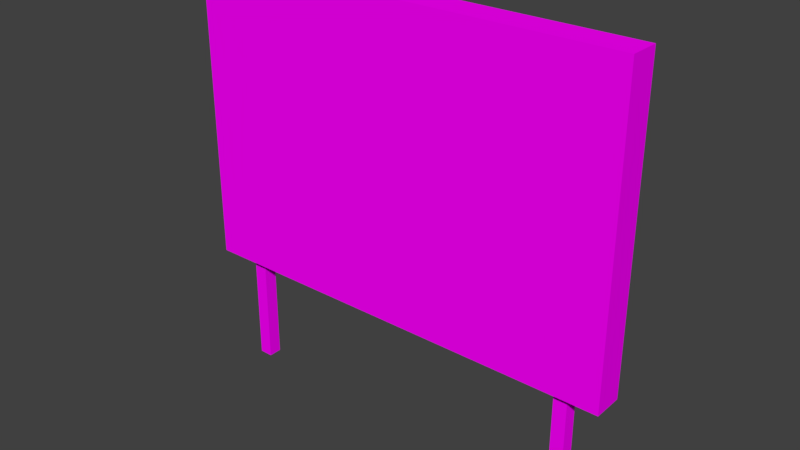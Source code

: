 # Source: billboard.blend  (saved by Blender 2.79.0; exported with 4.5.12 LTS)
import bpy
from mathutils import Matrix  # noqa: F401  (used for matrix-valued properties, if any)

bpy.ops.wm.read_factory_settings(use_empty=True)
scene = bpy.context.scene
scene.name = 'Scene'

# ---- collections
col_collection_1 = bpy.data.collections.new('Collection 1'); scene.collection.children.link(col_collection_1)

# ---- images (referenced by path relative to the original .blend; pixels are not part of the script)
import os
ASSET_DIR = os.environ.get("B2B_ASSET_DIR", "")  # directory of the original .blend (textures are referenced by path, not embedded)
HERE = os.path.dirname(os.path.abspath(__file__))  # packed textures are extracted next to this script under _unpacked/

def load_image(name, relpath, width, height, colorspace="sRGB"):
    """Load a texture the original file referenced (path relative to the .blend, or extracted next to this script)."""
    p = next((c for c in (os.path.join(HERE, relpath), os.path.join(ASSET_DIR, relpath)) if relpath and os.path.exists(c)), "")
    if p:
        img = bpy.data.images.load(p, check_existing=True)
        img.name = name
    else:  # same state as the original file: an image datablock whose file is absent (Cycles renders it pink)
        img = bpy.data.images.new(name, width, height)
        img.source = "FILE"
        img.filepath = "//" + (relpath or name)
    img.colorspace_settings.name = colorspace
    return img
img_billboard = load_image('BillBoard', 'BillBoard.png', 1024, 1024, 'sRGB')
img_img_0521_jpg = load_image('IMG_0521.JPG', 'IMG_0521.JPG', 1024, 1024, 'sRGB')

# ---- materials (node trees are filled in below, after node groups)
mat_billboard_001 = bpy.data.materials.new('billBoard.001')
mat_billboard_001.alpha_threshold = 0.0
mat_billboard_001.roughness = 0.5
mat_billboardpic = bpy.data.materials.new('billBoardPic')
mat_billboardpic.alpha_threshold = 0.0
mat_billboardpic.roughness = 0.5

# ---- material node trees
mat_billboard_001.use_nodes = True; mat_billboard_001.node_tree.nodes.clear()
_N = mat_billboard_001.node_tree.nodes; _L = mat_billboard_001.node_tree.links
n0 = _N.new('ShaderNodeOutputMaterial'); n0.name = 'Material Output'; n0.location = (300, 300)
n1 = _N.new('ShaderNodeBsdfDiffuse'); n1.name = 'Diffuse BSDF'; n1.location = (10, 300)
n2 = _N.new('ShaderNodeTexImage'); n2.name = 'Image Texture'; n2.location = (-180, 300)
n2.width = 140
n2.image = img_billboard
_L.new(n1.outputs[0], n0.inputs[0])
_L.new(n2.outputs[0], n1.inputs[0])
n0.is_active_output = True
mat_billboardpic.use_nodes = True; mat_billboardpic.node_tree.nodes.clear()
_N = mat_billboardpic.node_tree.nodes; _L = mat_billboardpic.node_tree.links
n0 = _N.new('ShaderNodeOutputMaterial'); n0.name = 'Material Output'; n0.location = (300, 300)
n1 = _N.new('ShaderNodeBsdfDiffuse'); n1.name = 'Diffuse BSDF'; n1.location = (10, 300)
n2 = _N.new('ShaderNodeTexImage'); n2.name = 'Image Texture'; n2.location = (-180, 300)
n2.width = 140
n2.image = img_img_0521_jpg
_L.new(n1.outputs[0], n0.inputs[0])
_L.new(n2.outputs[0], n1.inputs[0])
n0.is_active_output = True

# ---- world
world_world = bpy.data.worlds.new('World'); scene.world = world_world
world_world.color = (0.05088, 0.05088, 0.05088)
world_world.use_sun_shadow = False
world_world.sun_shadow_jitter_overblur = 0.0
world_world.cycles.sampling_method = 'MANUAL'

# ---- meshes
me_plane_002 = bpy.data.meshes.new('Plane.002')
me_plane_002.from_pydata([(-1.962, 0.4832, -6.501e-08), (1.962, 0.4832, -6.501e-08), (-1.962, 3.112, -9.215e-08), (1.962, 3.112, -9.215e-08), (-1.962, 0.4832, -0.2886), (1.962, 0.4832, -0.2886), (-1.962, 3.112, -0.2886), (1.962, 3.112, -0.2886), (-1.768, -0.7273, -0.08298), (-1.768, -0.7273, -0.2119), (-1.639, -0.7273, -0.08298), (-1.639, -0.7273, -0.2119), (1.768, -0.7273, -0.08298), (1.768, -0.7273, -0.2119), (1.639, -0.7273, -0.08298), (1.639, -0.7273, -0.2119), (1.768, 0.3538, -0.2119), (-1.768, 0.3538, -0.08298), (1.639, 0.3538, -0.2119), (-1.768, 0.3538, -0.2119), (1.768, 0.3538, -0.08298), (1.639, 0.3538, -0.08298), (-1.639, 0.3538, -0.2119), (-1.639, 0.3538, -0.08298), (-2.092, 3.242, -9.348e-08), (-2.092, 0.3538, -6.368e-08), (2.092, 0.3538, -6.368e-08), (2.092, 3.242, -9.348e-08), (-2.092, 3.242, -0.2886), (-2.092, 0.3538, -0.2886), (2.092, 0.3538, -0.2886), (2.092, 3.242, -0.2886)], [], [(0, 1, 3, 2), (4, 6, 7, 5), (26, 30, 31, 27), (24, 28, 29, 25), (27, 31, 28, 24), (29, 30, 16, 18, 22, 19), (8, 17, 19, 9), (9, 19, 22, 11), (11, 22, 23, 10), (10, 23, 17, 8), (12, 13, 16, 20), (13, 15, 18, 16), (15, 14, 21, 18), (14, 12, 20, 21), (30, 26, 20, 16), (23, 22, 18, 21), (25, 29, 19, 17), (26, 25, 17, 23, 21, 20), (2, 24, 25, 0), (0, 25, 26, 1), (1, 26, 27, 3), (3, 27, 24, 2), (4, 29, 28, 6), (5, 30, 29, 4), (7, 31, 30, 5), (6, 28, 31, 7)])
me_plane_002.polygons.foreach_set('material_index', [1, 1, 0, 0, 0, 0, 0, 0, 0, 0, 0, 0, 0, 0, 0, 0, 0, 0, 0, 0, 0, 0, 0, 0, 0, 0])
_uv = me_plane_002.uv_layers.new(name='UVMap')
_uv.uv.foreach_set('vector', [0.007247, 0.001741, 1.003, 0.001741, 1.003, 0.997, 0.007247, 0.997, 0.007247, 0.001741, 0.007247, 0.997, 1.003, 0.997, 1.003, 0.001741, 0.1014, 0.3811, 0.1014, 0.4371, 0.6619, 0.4371, 0.6619, 0.3811, 0.6619, 0.3809, 0.6619, 0.3249, 0.1014, 0.3249, 0.1014, 0.3809, 0.9134, 0.3248, 0.9134, 0.2687, 0.1014, 0.2687, 0.1014, 0.3248, 0.1014, 0.2686, 0.9087, 0.2674, 0.847, 0.2528, 0.8223, 0.2528, 0.1934, 0.2534, 0.1656, 0.2535, 0.5823, 0.1019, 0.8642, 0.1019, 0.8642, 0.1355, 0.5823, 0.1355, 0.5823, 0.1355, 0.8642, 0.1355, 0.8642, 0.1691, 0.5823, 0.1691, 0.5823, 0.03465, 0.8642, 0.03465, 0.8642, 0.06826, 0.5823, 0.06826, 0.5823, 0.06826, 0.8642, 0.06826, 0.8642, 0.1019, 0.5823, 0.1019, 0.02473, 0.1364, 0.02473, 0.1706, 0.3118, 0.1706, 0.3118, 0.1364, 0.02473, 0.0337, 0.02473, 0.06794, 0.3118, 0.06794, 0.3118, 0.0337, 0.02473, 0.06794, 0.02473, 0.1022, 0.3118, 0.1022, 0.3118, 0.06794, 0.02473, 0.1022, 0.02473, 0.1364, 0.3118, 0.1364, 0.3118, 0.1022, 0.9087, 0.2674, 0.9087, 0.2125, 0.847, 0.2282, 0.847, 0.2528, 0.1935, 0.2272, 0.1934, 0.2534, 0.8223, 0.2528, 0.8224, 0.2282, 0.1016, 0.2108, 0.1014, 0.2686, 0.1656, 0.2535, 0.1657, 0.2271, 0.9087, 0.2125, 0.1016, 0.2108, 0.1657, 0.2271, 0.1935, 0.2272, 0.8224, 0.2282, 0.847, 0.2282, 0.02251, 0.9755, 0.0001203, 0.9979, 0.0001203, 0.4982, 0.02251, 0.5205, 0.02251, 0.5205, 0.0001203, 0.4982, 0.7241, 0.4982, 0.7017, 0.5205, 0.7017, 0.5205, 0.7241, 0.4982, 0.7241, 0.9979, 0.7017, 0.9755, 0.7017, 0.9755, 0.7241, 0.9979, 0.0001203, 0.9979, 0.02251, 0.9755, 0.02251, 0.5205, 0.0001203, 0.4982, 0.0001203, 0.9979, 0.02251, 0.9755, 0.7017, 0.5205, 0.7241, 0.4982, 0.0001203, 0.4982, 0.02251, 0.5205, 0.7017, 0.9755, 0.7241, 0.9979, 0.7241, 0.4982, 0.7017, 0.5205, 0.02251, 0.9755, 0.0001203, 0.9979, 0.7241, 0.9979, 0.7017, 0.9755])
me_plane_002.materials.append(mat_billboard_001)
me_plane_002.materials.append(mat_billboardpic)
me_plane_002.use_remesh_preserve_volume = False
me_plane_002.use_remesh_preserve_attributes = False
me_plane_002.use_mirror_vertex_groups = False
me_plane_002.use_paint_bone_selection = False
me_plane_002.use_paint_mask = True
me_plane_002.update()

# ---- objects
ob_plane = bpy.data.objects.new('Plane', me_plane_002)

# ---- transforms, parenting, visibility, modifiers, constraints
ob_plane.location = (0.0, 0.0, 0.0)
ob_plane.rotation_euler = (1.571, -0.0, 0.0)
ob_plane.lineart.crease_threshold = 0.0

# ---- collection membership
col_collection_1.objects.link(ob_plane)

# ---- scene / render settings (as saved in the file)
scene.frame_start = 1; scene.frame_end = 250; scene.frame_set(1)
scene.render.engine = 'CYCLES'
scene.render.resolution_percentage = 50
scene.render.dither_intensity = 0.0
scene.cycles.use_denoising = False
scene.cycles.samples = 128
scene.cycles.sampling_pattern = 'TABULATED_SOBOL'
scene.cycles.use_adaptive_sampling = False
scene.cycles.use_light_tree = False
scene.cycles.blur_glossy = 0.0
scene.cycles.sample_clamp_indirect = 0.0
scene.view_settings.view_transform = 'Standard'
bpy.context.view_layer.update()

# ---- added for rendering (the .blend has no active camera and no usable light): camera, sun
cam_auto = bpy.data.cameras.new('AutoCamera')
cam_auto.lens = 50.0
cam_auto.sensor_width = 36.0
cam_auto.clip_end = 1000.0
ob_auto_camera = bpy.data.objects.new('AutoCamera', cam_auto)
scene.collection.objects.link(ob_auto_camera)
ob_auto_camera.location = (5.34202, -6.26611, 5.53071)
ob_auto_camera.rotation_euler = (1.09748, -7.21219e-08, 0.694738)
scene.camera = ob_auto_camera
light_auto_sun = bpy.data.lights.new('AutoSun', 'SUN')
light_auto_sun.energy = 3.0
light_auto_sun.angle = 0.0523599
ob_auto_sun = bpy.data.objects.new('AutoSun', light_auto_sun)
scene.collection.objects.link(ob_auto_sun)
ob_auto_sun.rotation_euler = (0.872665, 0.174533, 0.523599)
bpy.context.view_layer.update()
